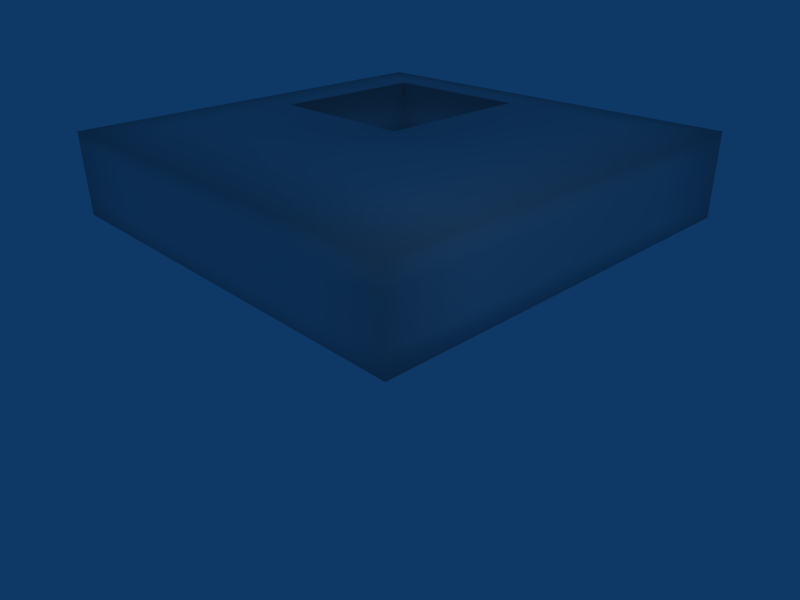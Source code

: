 # Source: woodblock.blend  (saved by Blender 2.49.2; exported with 4.5.12 LTS)
import bpy
from mathutils import Matrix  # noqa: F401  (used for matrix-valued properties, if any)

bpy.ops.wm.read_factory_settings(use_empty=True)
scene = bpy.context.scene
scene.name = 'Scene'

# ---- collections
col_collection_1 = bpy.data.collections.new('Collection 1'); scene.collection.children.link(col_collection_1)

# ---- materials (node trees are filled in below, after node groups)
mat_material = bpy.data.materials.new('Material')
mat_material.alpha_threshold = 0.0
mat_material.roughness = 0.5
mat_material.line_color = (0.0, 0.0, 0.0, 1.0)
mat_material_001 = bpy.data.materials.new('Material.001')
mat_material_001.alpha_threshold = 0.0
mat_material_001.roughness = 0.5
mat_material_001.line_color = (0.0, 0.0, 0.0, 1.0)

# ---- material node trees

# ---- world
world_world = bpy.data.worlds.new('World'); scene.world = world_world
world_world.color = (0.05656, 0.2208, 0.4)
world_world.use_sun_shadow = False
world_world.sun_shadow_jitter_overblur = 0.0
world_world.cycles.sampling_method = 'MANUAL'
world_world.cycles.sample_map_resolution = 256

# ---- cameras
cam_camera = bpy.data.cameras.new('Camera')
cam_camera.passepartout_alpha = 0.2
cam_camera.clip_end = 100.0
cam_camera.lens = 35.0
cam_camera.ortho_scale = 7.314
cam_camera.show_passepartout = False
cam_camera.show_safe_areas = True
cam_camera.dof.focus_distance = 0.0
cam_camera.dof.aperture_fstop = 128.0

# ---- lights
light_spot = bpy.data.lights.new('Spot', 'POINT')
light_spot.transmission_factor = 0.0
light_spot.cutoff_distance = 30.0
light_spot.energy = 100.0
light_spot.shadow_buffer_clip_start = 1.001
light_spot.shadow_soft_size = 1.0
light_spot.shadow_maximum_resolution = 0.006
light_spot.use_absolute_resolution = True
light_spot.cycles.use_multiple_importance_sampling = False

# ---- meshes
me_cube = bpy.data.meshes.new('Cube')
me_cube.from_pydata([(0.02808, 10.12, -1.0), (0.02808, 0.1168, -1.0), (-10.26, 0.1168, -1.0), (-10.26, 10.12, -1.0), (0.02808, 10.12, 1.0), (0.02808, 0.1168, 1.0), (-10.26, 0.1168, 1.0), (-10.26, 10.12, 1.0), (0.02808, 5.119, -1.0), (-5.114, 10.12, -1.0), (0.02808, 10.12, 0.0), (-5.114, 0.1168, -1.0), (0.02808, 0.1168, 0.0), (-10.26, 5.119, -1.0), (-10.26, 0.1168, 0.0), (-10.26, 10.12, 0.0), (0.02808, 5.119, 1.0), (-5.114, 10.12, 1.0), (-5.114, 0.1168, 1.0), (-10.26, 5.119, 1.0), (-5.114, 5.119, -1.0), (-5.114, 5.119, 1.0), (0.02808, 5.119, 0.0), (-5.114, 0.1168, 0.0), (-10.26, 5.119, 0.0), (-5.114, 10.12, 0.0), (0.02808, 7.621, -1.0), (0.02808, 2.618, -1.0), (-2.543, 10.12, -1.0), (-7.685, 10.12, -1.0), (0.02808, 10.12, -0.5), (0.02808, 10.12, 0.5), (-2.543, 0.1168, -1.0), (-7.685, 0.1168, -1.0), (0.02808, 0.1168, -0.5), (0.02808, 0.1168, 0.5), (-10.26, 2.618, -1.0), (-10.26, 7.621, -1.0), (-10.26, 0.1168, -0.5), (-10.26, 0.1168, 0.5), (-10.26, 10.12, -0.5), (-10.26, 10.12, 0.5), (0.02808, 7.621, 1.0), (0.02808, 2.618, 1.0), (-2.543, 10.12, 1.0), (-7.685, 10.12, 1.0), (-2.543, 0.1168, 1.0), (-7.685, 0.1168, 1.0), (-10.26, 2.618, 1.0), (-10.26, 7.621, 1.0), (-5.114, 2.618, -1.0), (-2.543, 5.119, -1.0), (-5.114, 9.09, -1.0), (-8.976, 5.119, -1.0), (-8.976, 5.119, 1.0), (-5.114, 9.09, 1.0), (-2.543, 5.119, 1.0), (-5.114, 2.618, 1.0), (0.02808, 5.119, 0.5), (0.02808, 7.621, 0.0), (0.02808, 5.119, -0.5), (0.02808, 2.618, 0.0), (-5.114, 0.1168, 0.5), (-2.543, 0.1168, 0.0), (-5.114, 0.1168, -0.5), (-7.685, 0.1168, 0.0), (-10.26, 5.119, 0.5), (-10.26, 2.618, 0.0), (-10.26, 5.119, -0.5), (-10.26, 7.621, 0.0), (-5.114, 10.12, -0.5), (-2.543, 10.12, 0.0), (-5.114, 10.12, 0.5), (-7.685, 10.12, 0.0), (-2.543, 2.618, -1.0), (-2.543, 9.09, -1.0), (-8.976, 2.618, -1.0), (-8.976, 9.09, -1.0), (-8.976, 9.09, 1.0), (-2.543, 9.09, 1.0), (-8.976, 2.618, 1.0), (-2.543, 2.618, 1.0), (0.02808, 7.621, 0.5), (0.02808, 7.621, -0.5), (0.02808, 2.618, 0.5), (0.02808, 2.618, -0.5), (-2.543, 0.1168, 0.5), (-2.543, 0.1168, -0.5), (-7.685, 0.1168, 0.5), (-7.685, 0.1168, -0.5), (-10.26, 2.618, 0.5), (-10.26, 2.618, -0.5), (-10.26, 7.621, 0.5), (-10.26, 7.621, -0.5), (-2.543, 10.12, -0.5), (-2.543, 10.12, 0.5), (-7.685, 10.12, -0.5), (-7.685, 10.12, 0.5)], [], [(27, 1, 32, 74), (8, 27, 74, 51), (74, 32, 11, 50), (51, 74, 50, 20), (26, 8, 51, 75), (0, 26, 75, 28), (75, 51, 20, 52), (28, 75, 52, 9), (50, 11, 33, 76), (20, 50, 76, 53), (76, 33, 2, 36), (53, 76, 36, 13), (9, 52, 77, 29), (77, 53, 13, 37), (29, 77, 37, 3), (45, 7, 49, 78), (17, 45, 78, 55), (78, 49, 19, 54), (44, 17, 55, 79), (4, 44, 79, 42), (79, 55, 21, 56), (42, 79, 56, 16), (54, 19, 48, 80), (21, 54, 80, 57), (80, 48, 6, 47), (57, 80, 47, 18), (56, 21, 57, 81), (16, 56, 81, 43), (81, 57, 18, 46), (43, 81, 46, 5), (31, 4, 42, 82), (10, 31, 82, 59), (82, 42, 16, 58), (59, 82, 58, 22), (30, 10, 59, 83), (0, 30, 83, 26), (83, 59, 22, 60), (26, 83, 60, 8), (58, 16, 43, 84), (22, 58, 84, 61), (84, 43, 5, 35), (61, 84, 35, 12), (60, 22, 61, 85), (8, 60, 85, 27), (85, 61, 12, 34), (27, 85, 34, 1), (35, 5, 46, 86), (12, 35, 86, 63), (86, 46, 18, 62), (63, 86, 62, 23), (34, 12, 63, 87), (1, 34, 87, 32), (87, 63, 23, 64), (32, 87, 64, 11), (62, 18, 47, 88), (23, 62, 88, 65), (88, 47, 6, 39), (65, 88, 39, 14), (64, 23, 65, 89), (11, 64, 89, 33), (89, 65, 14, 38), (33, 89, 38, 2), (39, 6, 48, 90), (14, 39, 90, 67), (90, 48, 19, 66), (67, 90, 66, 24), (38, 14, 67, 91), (2, 38, 91, 36), (91, 67, 24, 68), (36, 91, 68, 13), (66, 19, 49, 92), (24, 66, 92, 69), (92, 49, 7, 41), (69, 92, 41, 15), (68, 24, 69, 93), (13, 68, 93, 37), (93, 69, 15, 40), (37, 93, 40, 3), (30, 0, 28, 94), (10, 30, 94, 71), (94, 28, 9, 70), (71, 94, 70, 25), (31, 10, 71, 95), (4, 31, 95, 44), (95, 71, 25, 72), (44, 95, 72, 17), (70, 9, 29, 96), (25, 70, 96, 73), (96, 29, 3, 40), (73, 96, 40, 15), (72, 25, 73, 97), (17, 72, 97, 45), (97, 73, 15, 41), (45, 97, 41, 7), (53, 77, 78, 54), (20, 53, 54, 21), (20, 21, 55, 52), (52, 55, 78, 77)])
me_cube.polygons.foreach_set('use_smooth', [True] * 98)
me_cube.polygons.foreach_set('material_index', [1, 1, 1, 1, 1, 1, 1, 1, 1, 1, 1, 1, 1, 1, 1, 1, 1, 1, 1, 1, 1, 1, 1, 1, 1, 1, 1, 1, 1, 1, 1, 1, 1, 1, 1, 1, 1, 1, 1, 1, 1, 1, 1, 1, 1, 1, 1, 1, 1, 1, 1, 1, 1, 1, 1, 1, 1, 1, 1, 1, 1, 1, 1, 1, 1, 1, 1, 1, 1, 1, 1, 1, 1, 1, 1, 1, 1, 1, 1, 1, 1, 1, 1, 1, 1, 1, 1, 1, 1, 1, 1, 1, 1, 1, 1, 1, 1, 1])
_uv = me_cube.uv_layers.new(name='UVTex')
_uv.uv.foreach_set('vector', [0.6303, -3.121, 0.514, -4.442, -0.7715, -4.442, -0.7715, -3.191, 0.7465, -1.8, 0.6303, -3.121, -0.7715, -3.191, -0.6553, -1.87, -0.7715, -3.191, -0.7715, -4.442, -2.057, -4.442, -2.057, -3.191, -0.6553, -1.87, -0.7715, -3.191, -2.057, -3.191, -2.057, -1.94, 0.8627, -0.4787, 0.7465, -1.8, -0.6553, -1.87, -0.5391, -0.549, 0.9789, 0.8422, 0.8627, -0.4787, -0.5391, -0.549, -0.4229, 0.7719, -0.5391, -0.549, -0.6553, -1.87, -2.057, -1.94, -1.941, -0.6193, -0.4229, 0.7719, -0.5391, -0.549, -1.941, -0.6193, -1.825, 0.7016, -2.057, -3.191, -2.057, -4.442, -3.343, -4.442, -3.343, -3.191, -2.057, -1.94, -2.057, -3.191, -3.343, -3.191, -3.343, -1.94, -3.343, -3.191, -3.343, -4.442, -4.628, -4.442, -4.628, -3.191, -3.343, -1.94, -3.343, -3.191, -4.628, -3.191, -4.628, -1.94, -1.825, 0.7016, -1.941, -0.6193, -3.343, -0.6897, -3.226, 0.6313, -3.343, -0.6897, -3.343, -1.94, -4.628, -1.94, -4.628, -0.6897, -3.226, 0.6313, -3.343, -0.6897, -4.628, -0.6897, -4.628, 0.561, -3.22, 0.5317, -4.628, 0.561, -4.628, -0.6897, -3.343, -0.6897, -1.813, 0.5024, -3.22, 0.5317, -3.343, -0.6897, -1.935, -0.719, -3.343, -0.6897, -4.628, -0.6897, -4.628, -1.94, -3.343, -1.94, -0.4053, 0.4731, -1.813, 0.5024, -1.935, -0.719, -0.5273, -0.7483, 1.002, 0.4438, -0.4053, 0.4731, -0.5273, -0.7483, 0.8803, -0.7775, -0.5273, -0.7483, -1.935, -0.719, -2.057, -1.94, -0.6494, -1.97, 0.8803, -0.7775, -0.5273, -0.7483, -0.6494, -1.97, 0.7582, -1.999, -3.343, -1.94, -4.628, -1.94, -4.628, -3.191, -3.343, -3.191, -2.057, -1.94, -3.343, -1.94, -3.343, -3.191, -2.057, -3.191, -3.343, -3.191, -4.628, -3.191, -4.628, -4.442, -3.343, -4.442, -2.057, -3.191, -3.343, -3.191, -3.343, -4.442, -2.057, -4.442, -0.6494, -1.97, -2.057, -1.94, -2.057, -3.191, -0.7715, -3.191, 0.7582, -1.999, -0.6494, -1.97, -0.7715, -3.191, 0.6361, -3.22, -0.7715, -3.191, -2.057, -3.191, -2.057, -4.442, -0.7715, -4.442, 0.6361, -3.22, -0.7715, -3.191, -0.7715, -4.442, 0.514, -4.442, 0.561, 0.75, 0.561, 1.0, -0.6897, 1.0, -0.6897, 0.75, 0.561, 0.5, 0.561, 0.75, -0.6897, 0.75, -0.6897, 0.5, -0.6897, 0.75, -0.6897, 1.0, -1.94, 1.0, -1.94, 0.75, -0.6897, 0.5, -0.6897, 0.75, -1.94, 0.75, -1.94, 0.5, 0.561, 0.25, 0.561, 0.5, -0.6897, 0.5, -0.6897, 0.25, 0.561, 0.0, 0.561, 0.25, -0.6897, 0.25, -0.6897, 0.0, -0.6897, 0.25, -0.6897, 0.5, -1.94, 0.5, -1.94, 0.25, -0.6897, 0.0, -0.6897, 0.25, -1.94, 0.25, -1.94, 0.0, -1.94, 0.75, -1.94, 1.0, -3.191, 1.0, -3.191, 0.75, -1.94, 0.5, -1.94, 0.75, -3.191, 0.75, -3.191, 0.5, -3.191, 0.75, -3.191, 1.0, -4.442, 1.0, -4.442, 0.75, -3.191, 0.5, -3.191, 0.75, -4.442, 0.75, -4.442, 0.5, -1.94, 0.25, -1.94, 0.5, -3.191, 0.5, -3.191, 0.25, -1.94, 0.0, -1.94, 0.25, -3.191, 0.25, -3.191, 0.0, -3.191, 0.25, -3.191, 0.5, -4.442, 0.5, -4.442, 0.25, -3.191, 0.0, -3.191, 0.25, -4.442, 0.25, -4.442, 0.0, 0.5492, 0.627, 0.5609, 0.8359, -0.7363, 0.877, -0.7363, 0.627, 0.5375, 0.418, 0.5492, 0.627, -0.7363, 0.627, -0.748, 0.418, -0.7363, 0.627, -0.7363, 0.877, -2.034, 0.918, -2.034, 0.668, -0.748, 0.418, -0.7363, 0.627, -2.034, 0.668, -2.034, 0.418, 0.5258, 0.209, 0.5375, 0.418, -0.748, 0.418, -0.7598, 0.209, 0.514, 0.0, 0.5258, 0.209, -0.7598, 0.209, -0.7715, 0.0, -0.7598, 0.209, -0.748, 0.418, -2.034, 0.418, -2.045, 0.209, -0.7715, 0.0, -0.7598, 0.209, -2.045, 0.209, -2.057, 0.0, -2.034, 0.668, -2.034, 0.918, -3.331, 0.959, -3.331, 0.709, -2.034, 0.418, -2.034, 0.668, -3.331, 0.709, -3.331, 0.459, -3.331, 0.709, -3.331, 0.959, -4.628, 1.0, -4.628, 0.75, -3.331, 0.459, -3.331, 0.709, -4.628, 0.75, -4.628, 0.5, -2.045, 0.209, -2.034, 0.418, -3.331, 0.459, -3.331, 0.209, -2.057, 0.0, -2.045, 0.209, -3.331, 0.209, -3.343, 0.0, -3.331, 0.209, -3.331, 0.459, -4.628, 0.5, -4.628, 0.25, -3.343, 0.0, -3.331, 0.209, -4.628, 0.25, -4.628, 0.0, 0.5584, 0.75, 0.5584, 1.0, 1.809, 1.0, 1.809, 0.75, 0.5584, 0.5, 0.5584, 0.75, 1.809, 0.75, 1.809, 0.5, 1.809, 0.75, 1.809, 1.0, 3.06, 1.0, 3.06, 0.75, 1.809, 0.5, 1.809, 0.75, 3.06, 0.75, 3.06, 0.5, 0.5584, 0.25, 0.5584, 0.5, 1.809, 0.5, 1.809, 0.25, 0.5584, 0.0, 0.5584, 0.25, 1.809, 0.25, 1.809, 0.0, 1.809, 0.25, 1.809, 0.5, 3.06, 0.5, 3.06, 0.25, 1.809, 0.0, 1.809, 0.25, 3.06, 0.25, 3.06, 0.0, 3.06, 0.75, 3.06, 1.0, 4.31, 1.0, 4.31, 0.75, 3.06, 0.5, 3.06, 0.75, 4.31, 0.75, 4.31, 0.5, 4.31, 0.75, 4.31, 1.0, 5.561, 1.0, 5.561, 0.75, 4.31, 0.5, 4.31, 0.75, 5.561, 0.75, 5.561, 0.5, 3.06, 0.25, 3.06, 0.5, 4.31, 0.5, 4.31, 0.25, 3.06, 0.0, 3.06, 0.25, 4.31, 0.25, 4.31, 0.0, 4.31, 0.25, 4.31, 0.5, 5.561, 0.5, 5.561, 0.25, 4.31, 0.0, 4.31, 0.25, 5.561, 0.25, 5.561, 0.0, 0.514, -0.75, 0.514, -1.0, -0.7715, -1.0, -0.7715, -0.75, 0.514, -0.5, 0.514, -0.75, -0.7715, -0.75, -0.7715, -0.5, -0.7715, -0.75, -0.7715, -1.0, -2.057, -1.0, -2.057, -0.75, -0.7715, -0.5, -0.7715, -0.75, -2.057, -0.75, -2.057, -0.5, 0.514, -0.25, 0.514, -0.5, -0.7715, -0.5, -0.7715, -0.25, 0.514, 0.0, 0.514, -0.25, -0.7715, -0.25, -0.7715, 0.0, -0.7715, -0.25, -0.7715, -0.5, -2.057, -0.5, -2.057, -0.25, -0.7715, 0.0, -0.7715, -0.25, -2.057, -0.25, -2.057, 0.0, -2.057, -0.75, -2.057, -1.0, -3.343, -1.0, -3.343, -0.75, -2.057, -0.5, -2.057, -0.75, -3.343, -0.75, -3.343, -0.5, -3.343, -0.75, -3.343, -1.0, -4.628, -1.0, -4.628, -0.75, -3.343, -0.5, -3.343, -0.75, -4.628, -0.75, -4.628, -0.5, -2.057, -0.25, -2.057, -0.5, -3.343, -0.5, -3.343, -0.25, -2.057, 0.0, -2.057, -0.25, -3.343, -0.25, -3.343, 0.0, -3.343, -0.25, -3.343, -0.5, -4.628, -0.5, -4.628, -0.25, -3.343, 0.0, -3.343, -0.25, -4.628, -0.25, -4.628, 0.0, 0.1446, 0.04127, 0.1462, 0.07765, 0.07031, 0.1646, 0.07284, 0.007812, 0.79, 0.06813, 0.1446, 0.04127, 0.07284, 0.007812, 0.9032, 0.02527, 0.79, 0.06813, 0.9032, 0.02527, 0.8672, 0.1607, 0.7889, 0.09344, 0.7889, 0.09344, 0.8672, 0.1607, 0.07031, 0.1646, 0.1462, 0.07765])
me_cube.materials.append(mat_material)
me_cube.materials.append(mat_material_001)
me_cube.use_remesh_preserve_volume = False
me_cube.use_remesh_preserve_attributes = False
me_cube.use_mirror_vertex_groups = False
me_cube.update()

# ---- objects
ob_cube = bpy.data.objects.new('Cube', me_cube)
ob_lamp = bpy.data.objects.new('Lamp', light_spot)
ob_camera = bpy.data.objects.new('Camera', cam_camera)

# ---- transforms, parenting, visibility, modifiers, constraints
ob_cube.location = (0.0, 0.0, 0.0)
ob_cube.lock_rotations_4d = False
ob_cube.empty_display_type = 'ARROWS'
ob_cube.color = (0.0, 0.0, 0.0, 1.0)
ob_cube.lineart.crease_threshold = 0.0
ob_lamp.location = (4.076, 1.005, 5.904)
ob_lamp.rotation_euler = (0.6503, 0.05522, 1.866)
ob_lamp.lock_rotations_4d = False
ob_lamp.empty_display_type = 'ARROWS'
ob_lamp.color = (0.0, 0.0, 0.0, 0.0)
ob_lamp.lineart.crease_threshold = 0.0
ob_camera.location = (7.481, -6.508, 5.344)
ob_camera.rotation_euler = (1.109, 0.01082, 0.8149)
ob_camera.lock_rotations_4d = False
ob_camera.empty_display_type = 'ARROWS'
ob_camera.color = (0.0, 0.0, 0.0, 0.0)
ob_camera.display_type = 'WIRE'
ob_camera.lineart.crease_threshold = 0.0

# ---- collection membership
col_collection_1.objects.link(ob_cube)
col_collection_1.objects.link(ob_lamp)
col_collection_1.objects.link(ob_camera)

# ---- scene / render settings (as saved in the file)
scene.camera = ob_camera
scene.frame_start = 1; scene.frame_end = 250; scene.frame_set(1)
scene.render.engine = 'BLENDER_EEVEE_NEXT'
scene.render.image_settings.file_format = 'JPEG'
scene.render.image_settings.color_mode = 'RGB'
scene.render.image_settings.compression = 90
scene.render.resolution_x = 800
scene.render.resolution_y = 600
scene.render.pixel_aspect_x = 100.0
scene.render.pixel_aspect_y = 100.0
scene.render.fps = 25
scene.render.dither_intensity = 0.0
scene.render.use_compositing = False
scene.render.use_sequencer = False
scene.render.bake_margin = 2
scene.render.bake_bias = 0.0
scene.render.use_stamp_time = False
scene.render.use_stamp_date = False
scene.render.use_stamp_frame = False
scene.render.use_stamp_camera = False
scene.render.use_stamp_scene = False
scene.render.use_stamp_filename = False
scene.render.use_stamp_render_time = False
scene.render.stamp_font_size = 0
scene.cycles.use_denoising = False
scene.cycles.samples = 10
scene.cycles.sampling_pattern = 'TABULATED_SOBOL'
scene.cycles.light_sampling_threshold = 0.0
scene.cycles.use_adaptive_sampling = False
scene.cycles.use_light_tree = False
scene.cycles.blur_glossy = 0.0
scene.cycles.volume_bounces = 1
scene.cycles.pixel_filter_type = 'GAUSSIAN'
scene.cycles.sample_clamp_indirect = 0.0
scene.view_settings.view_transform = 'Raw'
bpy.context.view_layer.update()
